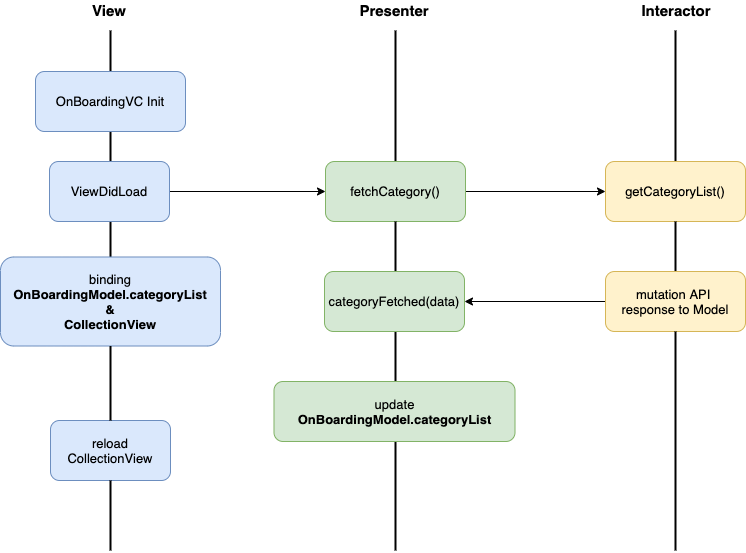

The diagram above was exported from draw.io. Its source (the exported page's mxGraphModel, read from the mxfile embedded in the PNG):
<mxGraphModel dx="1426" dy="721" grid="1" gridSize="10" guides="1" tooltips="1" connect="1" arrows="1" fold="1" page="1" pageScale="1" pageWidth="1920" pageHeight="1200" math="0" shadow="0">
  <root>
    <mxCell id="8Xq5j0aWhxKUescdi9qT-0" />
    <mxCell id="8Xq5j0aWhxKUescdi9qT-1" parent="8Xq5j0aWhxKUescdi9qT-0" />
    <mxCell id="_Bs7svftPms8LJhdiLcQ-0" value="" style="endArrow=none;html=1;strokeWidth=2;" edge="1" parent="8Xq5j0aWhxKUescdi9qT-1" source="1DuNAtyiVLG_NZynAcio-7">
      <mxGeometry width="50" height="50" relative="1" as="geometry">
        <mxPoint x="160" y="600" as="sourcePoint" />
        <mxPoint x="160" y="120" as="targetPoint" />
      </mxGeometry>
    </mxCell>
    <mxCell id="_Bs7svftPms8LJhdiLcQ-1" value="" style="endArrow=none;html=1;strokeWidth=2;" edge="1" parent="8Xq5j0aWhxKUescdi9qT-1" source="_Bs7svftPms8LJhdiLcQ-10">
      <mxGeometry width="50" height="50" relative="1" as="geometry">
        <mxPoint x="445" y="948" as="sourcePoint" />
        <mxPoint x="445" y="120" as="targetPoint" />
      </mxGeometry>
    </mxCell>
    <mxCell id="_Bs7svftPms8LJhdiLcQ-2" value="" style="endArrow=none;html=1;strokeWidth=2;" edge="1" parent="8Xq5j0aWhxKUescdi9qT-1" source="_Bs7svftPms8LJhdiLcQ-12">
      <mxGeometry width="50" height="50" relative="1" as="geometry">
        <mxPoint x="725" y="948" as="sourcePoint" />
        <mxPoint x="725" y="120" as="targetPoint" />
      </mxGeometry>
    </mxCell>
    <mxCell id="_Bs7svftPms8LJhdiLcQ-3" value="View" style="text;html=1;strokeColor=none;fillColor=none;align=center;verticalAlign=middle;whiteSpace=wrap;rounded=0;fontStyle=1;fontSize=15;" vertex="1" parent="8Xq5j0aWhxKUescdi9qT-1">
      <mxGeometry x="124" y="90" width="70" height="20" as="geometry" />
    </mxCell>
    <mxCell id="_Bs7svftPms8LJhdiLcQ-4" value="Presenter" style="text;html=1;strokeColor=none;fillColor=none;align=center;verticalAlign=middle;whiteSpace=wrap;rounded=0;fontStyle=1;fontSize=15;" vertex="1" parent="8Xq5j0aWhxKUescdi9qT-1">
      <mxGeometry x="399" y="90" width="90" height="20" as="geometry" />
    </mxCell>
    <mxCell id="_Bs7svftPms8LJhdiLcQ-5" value="Interactor" style="text;html=1;strokeColor=none;fillColor=none;align=center;verticalAlign=middle;whiteSpace=wrap;rounded=0;fontStyle=1;fontSize=15;" vertex="1" parent="8Xq5j0aWhxKUescdi9qT-1">
      <mxGeometry x="681" y="90" width="90" height="20" as="geometry" />
    </mxCell>
    <mxCell id="_Bs7svftPms8LJhdiLcQ-6" value="OnBoardingVC Init" style="rounded=1;whiteSpace=wrap;html=1;fillColor=#dae8fc;strokeColor=#6c8ebf;" vertex="1" parent="8Xq5j0aWhxKUescdi9qT-1">
      <mxGeometry x="85" y="161" width="150" height="60" as="geometry" />
    </mxCell>
    <mxCell id="_Bs7svftPms8LJhdiLcQ-7" style="edgeStyle=orthogonalEdgeStyle;rounded=0;orthogonalLoop=1;jettySize=auto;html=1;exitX=1;exitY=0.5;exitDx=0;exitDy=0;entryX=0;entryY=0.5;entryDx=0;entryDy=0;strokeWidth=1;fontSize=15;" edge="1" parent="8Xq5j0aWhxKUescdi9qT-1" source="_Bs7svftPms8LJhdiLcQ-8" target="_Bs7svftPms8LJhdiLcQ-10">
      <mxGeometry relative="1" as="geometry" />
    </mxCell>
    <mxCell id="_Bs7svftPms8LJhdiLcQ-8" value="ViewDidLoad" style="rounded=1;whiteSpace=wrap;html=1;fillColor=#dae8fc;strokeColor=#6c8ebf;" vertex="1" parent="8Xq5j0aWhxKUescdi9qT-1">
      <mxGeometry x="99" y="251" width="120" height="60" as="geometry" />
    </mxCell>
    <mxCell id="_Bs7svftPms8LJhdiLcQ-9" style="edgeStyle=orthogonalEdgeStyle;rounded=0;orthogonalLoop=1;jettySize=auto;html=1;exitX=1;exitY=0.5;exitDx=0;exitDy=0;entryX=0;entryY=0.5;entryDx=0;entryDy=0;strokeWidth=1;fontSize=15;" edge="1" parent="8Xq5j0aWhxKUescdi9qT-1" source="_Bs7svftPms8LJhdiLcQ-10" target="_Bs7svftPms8LJhdiLcQ-12">
      <mxGeometry relative="1" as="geometry" />
    </mxCell>
    <mxCell id="_Bs7svftPms8LJhdiLcQ-10" value="fetchCategory()" style="rounded=1;whiteSpace=wrap;html=1;labelBackgroundColor=none;align=center;fillColor=#d5e8d4;strokeColor=#82b366;" vertex="1" parent="8Xq5j0aWhxKUescdi9qT-1">
      <mxGeometry x="375" y="251" width="140" height="60" as="geometry" />
    </mxCell>
    <mxCell id="_Bs7svftPms8LJhdiLcQ-11" value="" style="endArrow=none;html=1;strokeWidth=2;" edge="1" parent="8Xq5j0aWhxKUescdi9qT-1" target="_Bs7svftPms8LJhdiLcQ-10">
      <mxGeometry width="50" height="50" relative="1" as="geometry">
        <mxPoint x="445" y="640" as="sourcePoint" />
        <mxPoint x="445" y="120" as="targetPoint" />
      </mxGeometry>
    </mxCell>
    <mxCell id="_Bs7svftPms8LJhdiLcQ-12" value="getCategoryList()" style="rounded=1;whiteSpace=wrap;html=1;labelBackgroundColor=none;align=center;fillColor=#fff2cc;strokeColor=#d6b656;" vertex="1" parent="8Xq5j0aWhxKUescdi9qT-1">
      <mxGeometry x="655" y="251" width="140" height="60" as="geometry" />
    </mxCell>
    <mxCell id="_Bs7svftPms8LJhdiLcQ-13" value="" style="endArrow=none;html=1;strokeWidth=2;" edge="1" parent="8Xq5j0aWhxKUescdi9qT-1" target="_Bs7svftPms8LJhdiLcQ-12" source="_Bs7svftPms8LJhdiLcQ-19">
      <mxGeometry width="50" height="50" relative="1" as="geometry">
        <mxPoint x="725" y="600" as="sourcePoint" />
        <mxPoint x="725" y="131" as="targetPoint" />
      </mxGeometry>
    </mxCell>
    <mxCell id="1DuNAtyiVLG_NZynAcio-1" style="edgeStyle=orthogonalEdgeStyle;rounded=0;orthogonalLoop=1;jettySize=auto;html=1;exitX=0;exitY=0.5;exitDx=0;exitDy=0;entryX=1;entryY=0.5;entryDx=0;entryDy=0;strokeWidth=1;fontSize=13;" edge="1" parent="8Xq5j0aWhxKUescdi9qT-1" source="_Bs7svftPms8LJhdiLcQ-19" target="1DuNAtyiVLG_NZynAcio-0">
      <mxGeometry relative="1" as="geometry" />
    </mxCell>
    <mxCell id="_Bs7svftPms8LJhdiLcQ-19" value="mutation API &lt;br&gt;response to Model" style="rounded=1;whiteSpace=wrap;html=1;labelBackgroundColor=none;align=center;fillColor=#fff2cc;strokeColor=#d6b656;" vertex="1" parent="8Xq5j0aWhxKUescdi9qT-1">
      <mxGeometry x="655" y="361" width="140" height="60" as="geometry" />
    </mxCell>
    <mxCell id="_Bs7svftPms8LJhdiLcQ-20" value="" style="endArrow=none;html=1;strokeWidth=2;" edge="1" parent="8Xq5j0aWhxKUescdi9qT-1" target="_Bs7svftPms8LJhdiLcQ-19">
      <mxGeometry width="50" height="50" relative="1" as="geometry">
        <mxPoint x="725" y="640" as="sourcePoint" />
        <mxPoint x="725" y="311" as="targetPoint" />
      </mxGeometry>
    </mxCell>
    <mxCell id="1DuNAtyiVLG_NZynAcio-0" value="categoryFetched(data)" style="rounded=1;whiteSpace=wrap;html=1;labelBackgroundColor=none;align=center;fillColor=#d5e8d4;strokeColor=#82b366;" vertex="1" parent="8Xq5j0aWhxKUescdi9qT-1">
      <mxGeometry x="374" y="361" width="140" height="60" as="geometry" />
    </mxCell>
    <mxCell id="1DuNAtyiVLG_NZynAcio-2" value="update&lt;br&gt;&lt;b&gt;OnBoardingModel.categoryList&lt;br&gt;&lt;/b&gt;" style="rounded=1;whiteSpace=wrap;html=1;labelBackgroundColor=none;align=center;fillColor=#d5e8d4;strokeColor=#82b366;" vertex="1" parent="8Xq5j0aWhxKUescdi9qT-1">
      <mxGeometry x="323.5" y="471" width="241" height="60" as="geometry" />
    </mxCell>
    <mxCell id="1DuNAtyiVLG_NZynAcio-5" value="reload&lt;br&gt;CollectionView" style="rounded=1;whiteSpace=wrap;html=1;fillColor=#dae8fc;strokeColor=#6c8ebf;" vertex="1" parent="8Xq5j0aWhxKUescdi9qT-1">
      <mxGeometry x="100" y="510" width="120" height="60" as="geometry" />
    </mxCell>
    <mxCell id="1DuNAtyiVLG_NZynAcio-6" value="" style="endArrow=none;html=1;strokeWidth=2;" edge="1" parent="8Xq5j0aWhxKUescdi9qT-1" target="1DuNAtyiVLG_NZynAcio-5">
      <mxGeometry width="50" height="50" relative="1" as="geometry">
        <mxPoint x="160" y="640" as="sourcePoint" />
        <mxPoint x="160" y="120" as="targetPoint" />
      </mxGeometry>
    </mxCell>
    <mxCell id="1DuNAtyiVLG_NZynAcio-7" value="binding&lt;br&gt;&lt;b&gt;OnBoardingModel.categoryList&lt;br&gt;&amp;amp;&lt;br&gt;CollectionView&lt;br&gt;&lt;/b&gt;" style="rounded=1;whiteSpace=wrap;html=1;fillColor=#dae8fc;strokeColor=#6c8ebf;" vertex="1" parent="8Xq5j0aWhxKUescdi9qT-1">
      <mxGeometry x="50" y="346.5" width="220" height="89" as="geometry" />
    </mxCell>
    <mxCell id="1DuNAtyiVLG_NZynAcio-8" value="" style="endArrow=none;html=1;strokeWidth=2;" edge="1" parent="8Xq5j0aWhxKUescdi9qT-1" source="1DuNAtyiVLG_NZynAcio-5" target="1DuNAtyiVLG_NZynAcio-7">
      <mxGeometry width="50" height="50" relative="1" as="geometry">
        <mxPoint x="160" y="471" as="sourcePoint" />
        <mxPoint x="160" y="120" as="targetPoint" />
      </mxGeometry>
    </mxCell>
  </root>
</mxGraphModel>